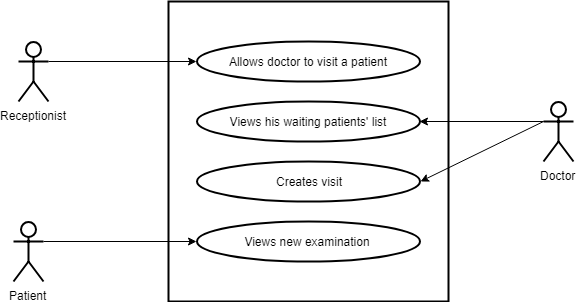

The diagram above was exported from draw.io. Its source (the exported page's mxGraphModel, read from the mxfile embedded in the PNG):
<mxGraphModel dx="872" dy="408" grid="1" gridSize="10" guides="1" tooltips="1" connect="1" arrows="1" fold="1" page="1" pageScale="1" pageWidth="850" pageHeight="1100" background="#ffffff" math="0" shadow="0">
  <root>
    <mxCell id="0" />
    <mxCell id="1" parent="0" />
    <mxCell id="2" value="Receptionist" style="shape=umlActor;verticalLabelPosition=bottom;labelBackgroundColor=#ffffff;verticalAlign=top;html=1;outlineConnect=0;strokeWidth=2;" vertex="1" parent="1">
      <mxGeometry x="130" y="160" width="30" height="60" as="geometry" />
    </mxCell>
    <mxCell id="3" value="" style="rounded=0;whiteSpace=wrap;html=1;strokeWidth=2;fillColor=none;" vertex="1" parent="1">
      <mxGeometry x="280" y="120" width="280" height="300" as="geometry" />
    </mxCell>
    <mxCell id="4" value="Allows doctor to visit a patient" style="ellipse;whiteSpace=wrap;html=1;strokeWidth=2;fillColor=none;" vertex="1" parent="1">
      <mxGeometry x="308" y="160" width="223" height="40" as="geometry" />
    </mxCell>
    <mxCell id="5" value="Views his waiting patients' list" style="ellipse;whiteSpace=wrap;html=1;strokeWidth=2;fillColor=none;" vertex="1" parent="1">
      <mxGeometry x="308" y="220" width="223" height="40" as="geometry" />
    </mxCell>
    <mxCell id="6" value="Creates visit" style="ellipse;whiteSpace=wrap;html=1;strokeWidth=2;fillColor=none;" vertex="1" parent="1">
      <mxGeometry x="308.5" y="280" width="223" height="40" as="geometry" />
    </mxCell>
    <mxCell id="7" value="Views new examination" style="ellipse;whiteSpace=wrap;html=1;strokeWidth=2;fillColor=none;" vertex="1" parent="1">
      <mxGeometry x="308" y="340" width="223" height="40" as="geometry" />
    </mxCell>
    <mxCell id="19" value="" style="endArrow=classic;html=1;strokeColor=#000000;entryX=0;entryY=0.5;exitX=1;exitY=0.3333333333333333;exitPerimeter=0;" edge="1" source="2" target="4" parent="1">
      <mxGeometry width="50" height="50" relative="1" as="geometry">
        <mxPoint x="160" y="370" as="sourcePoint" />
        <mxPoint x="318" y="250" as="targetPoint" />
      </mxGeometry>
    </mxCell>
    <mxCell id="23" value="Doctor" style="shape=umlActor;verticalLabelPosition=bottom;labelBackgroundColor=#ffffff;verticalAlign=top;html=1;outlineConnect=0;strokeWidth=2;" vertex="1" parent="1">
      <mxGeometry x="655" y="220" width="30" height="60" as="geometry" />
    </mxCell>
    <mxCell id="24" value="" style="endArrow=classic;html=1;strokeColor=#000000;entryX=1;entryY=0.5;exitX=0;exitY=0.3333333333333333;exitPerimeter=0;" edge="1" parent="1" source="23" target="5">
      <mxGeometry width="50" height="50" relative="1" as="geometry">
        <mxPoint x="110" y="490" as="sourcePoint" />
        <mxPoint x="160" y="440" as="targetPoint" />
      </mxGeometry>
    </mxCell>
    <mxCell id="25" value="" style="endArrow=classic;html=1;strokeColor=#000000;entryX=1;entryY=0.5;exitX=0;exitY=0.3333333333333333;exitPerimeter=0;" edge="1" parent="1" source="23" target="6">
      <mxGeometry width="50" height="50" relative="1" as="geometry">
        <mxPoint x="650" y="180" as="sourcePoint" />
        <mxPoint x="541" y="250" as="targetPoint" />
      </mxGeometry>
    </mxCell>
    <mxCell id="30" value="Patient" style="shape=umlActor;verticalLabelPosition=bottom;labelBackgroundColor=#ffffff;verticalAlign=top;html=1;outlineConnect=0;strokeWidth=2;" vertex="1" parent="1">
      <mxGeometry x="125" y="340" width="30" height="60" as="geometry" />
    </mxCell>
    <mxCell id="31" value="" style="endArrow=classic;html=1;strokeColor=#000000;entryX=0;entryY=0.5;exitX=1;exitY=0.3333333333333333;exitPerimeter=0;" edge="1" parent="1" source="30" target="7">
      <mxGeometry width="50" height="50" relative="1" as="geometry">
        <mxPoint x="170" y="190" as="sourcePoint" />
        <mxPoint x="318" y="190" as="targetPoint" />
      </mxGeometry>
    </mxCell>
  </root>
</mxGraphModel>